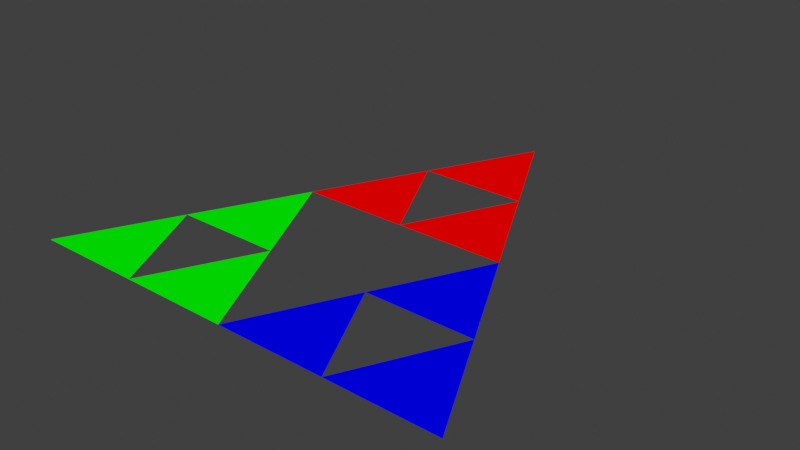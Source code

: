 # Source: sierpinski.blend  (saved by Blender 3.0.42; exported with 4.5.12 LTS)
import bpy
from mathutils import Matrix  # noqa: F401  (used for matrix-valued properties, if any)

bpy.ops.wm.read_factory_settings(use_empty=True)
scene = bpy.context.scene
scene.name = 'Scene'

# ---- collections
col_collection = bpy.data.collections.new('Collection'); scene.collection.children.link(col_collection)

# ---- materials (node trees are filled in below, after node groups)
mat_sierpinskimaterial_2_021 = bpy.data.materials.new('SierpinskiMaterial_2.021')
mat_sierpinskimaterial_2_021.use_transparent_shadow = False
mat_sierpinskimaterial_2_021.diffuse_color = (0.0, 1.0, 0.0, 1.0)
mat_sierpinskimaterial_2_022 = bpy.data.materials.new('SierpinskiMaterial_2.022')
mat_sierpinskimaterial_2_022.use_transparent_shadow = False
mat_sierpinskimaterial_2_022.diffuse_color = (0.0, 1.0, 0.0, 1.0)
mat_sierpinskimaterial_2_023 = bpy.data.materials.new('SierpinskiMaterial_2.023')
mat_sierpinskimaterial_2_023.use_transparent_shadow = False
mat_sierpinskimaterial_2_023.diffuse_color = (0.0, 1.0, 0.0, 1.0)
mat_sierpinskimaterial_3_021 = bpy.data.materials.new('SierpinskiMaterial_3.021')
mat_sierpinskimaterial_3_021.use_transparent_shadow = False
mat_sierpinskimaterial_3_021.diffuse_color = (0.0, 0.0, 1.0, 1.0)
mat_sierpinskimaterial_3_022 = bpy.data.materials.new('SierpinskiMaterial_3.022')
mat_sierpinskimaterial_3_022.use_transparent_shadow = False
mat_sierpinskimaterial_3_022.diffuse_color = (0.0, 0.0, 1.0, 1.0)
mat_sierpinskimaterial_3_023 = bpy.data.materials.new('SierpinskiMaterial_3.023')
mat_sierpinskimaterial_3_023.use_transparent_shadow = False
mat_sierpinskimaterial_3_023.diffuse_color = (0.0, 0.0, 1.0, 1.0)
mat_sierpinskimaterial_4_021 = bpy.data.materials.new('SierpinskiMaterial_4.021')
mat_sierpinskimaterial_4_021.use_transparent_shadow = False
mat_sierpinskimaterial_4_021.diffuse_color = (1.0, 0.0, 0.0, 1.0)
mat_sierpinskimaterial_4_022 = bpy.data.materials.new('SierpinskiMaterial_4.022')
mat_sierpinskimaterial_4_022.use_transparent_shadow = False
mat_sierpinskimaterial_4_022.diffuse_color = (1.0, 0.0, 0.0, 1.0)
mat_sierpinskimaterial_4_023 = bpy.data.materials.new('SierpinskiMaterial_4.023')
mat_sierpinskimaterial_4_023.use_transparent_shadow = False
mat_sierpinskimaterial_4_023.diffuse_color = (1.0, 0.0, 0.0, 1.0)

# ---- material node trees

# ---- world
world_world = bpy.data.worlds.new('World'); scene.world = world_world
world_world.use_nodes = True; world_world.node_tree.nodes.clear()
_N = world_world.node_tree.nodes; _L = world_world.node_tree.links
n0 = _N.new('ShaderNodeOutputWorld'); n0.name = 'World Output'; n0.location = (300, 300)
n1 = _N.new('ShaderNodeBackground'); n1.name = 'Background'; n1.location = (10, 300)
n1.inputs[0].default_value = (0.05088, 0.05088, 0.05088, 1.0)
_L.new(n1.outputs[0], n0.inputs[0])
n0.is_active_output = True
world_world.color = (0.05088, 0.05088, 0.05088)
world_world.use_sun_shadow = False
world_world.sun_shadow_jitter_overblur = 0.0

# ---- meshes
me_sierpinskitrianglemesh_2_021 = bpy.data.meshes.new('SierpinskiTriangleMesh_2.021')
me_sierpinskitrianglemesh_2_021.from_pydata([(-1.0, -1.0, 0.0), (-0.5, -1.0, 0.0), (-0.75, -0.5, 0.0)], [], [(0, 1, 2)])
me_sierpinskitrianglemesh_2_021.materials.append(mat_sierpinskimaterial_2_021)
me_sierpinskitrianglemesh_2_021.use_remesh_fix_poles = True
me_sierpinskitrianglemesh_2_021.use_remesh_preserve_attributes = False
me_sierpinskitrianglemesh_2_021.update()
me_sierpinskitrianglemesh_2_022 = bpy.data.meshes.new('SierpinskiTriangleMesh_2.022')
me_sierpinskitrianglemesh_2_022.from_pydata([(-0.5, -1.0, 0.0), (0.0, -1.0, 0.0), (-0.25, -0.5, 0.0)], [], [(0, 1, 2)])
me_sierpinskitrianglemesh_2_022.materials.append(mat_sierpinskimaterial_2_022)
me_sierpinskitrianglemesh_2_022.use_remesh_fix_poles = True
me_sierpinskitrianglemesh_2_022.use_remesh_preserve_attributes = False
me_sierpinskitrianglemesh_2_022.update()
me_sierpinskitrianglemesh_2_023 = bpy.data.meshes.new('SierpinskiTriangleMesh_2.023')
me_sierpinskitrianglemesh_2_023.from_pydata([(-0.75, -0.5, 0.0), (-0.25, -0.5, 0.0), (-0.5, 0.0, 0.0)], [], [(0, 1, 2)])
me_sierpinskitrianglemesh_2_023.materials.append(mat_sierpinskimaterial_2_023)
me_sierpinskitrianglemesh_2_023.use_remesh_fix_poles = True
me_sierpinskitrianglemesh_2_023.use_remesh_preserve_attributes = False
me_sierpinskitrianglemesh_2_023.update()
me_sierpinskitrianglemesh_3_021 = bpy.data.meshes.new('SierpinskiTriangleMesh_3.021')
me_sierpinskitrianglemesh_3_021.from_pydata([(0.0, -1.0, 0.0), (0.5, -1.0, 0.0), (0.25, -0.5, 0.0)], [], [(0, 1, 2)])
me_sierpinskitrianglemesh_3_021.materials.append(mat_sierpinskimaterial_3_021)
me_sierpinskitrianglemesh_3_021.use_remesh_fix_poles = True
me_sierpinskitrianglemesh_3_021.use_remesh_preserve_attributes = False
me_sierpinskitrianglemesh_3_021.update()
me_sierpinskitrianglemesh_3_022 = bpy.data.meshes.new('SierpinskiTriangleMesh_3.022')
me_sierpinskitrianglemesh_3_022.from_pydata([(0.5, -1.0, 0.0), (1.0, -1.0, 0.0), (0.75, -0.5, 0.0)], [], [(0, 1, 2)])
me_sierpinskitrianglemesh_3_022.materials.append(mat_sierpinskimaterial_3_022)
me_sierpinskitrianglemesh_3_022.use_remesh_fix_poles = True
me_sierpinskitrianglemesh_3_022.use_remesh_preserve_attributes = False
me_sierpinskitrianglemesh_3_022.update()
me_sierpinskitrianglemesh_3_023 = bpy.data.meshes.new('SierpinskiTriangleMesh_3.023')
me_sierpinskitrianglemesh_3_023.from_pydata([(0.25, -0.5, 0.0), (0.75, -0.5, 0.0), (0.5, 0.0, 0.0)], [], [(0, 1, 2)])
me_sierpinskitrianglemesh_3_023.materials.append(mat_sierpinskimaterial_3_023)
me_sierpinskitrianglemesh_3_023.use_remesh_fix_poles = True
me_sierpinskitrianglemesh_3_023.use_remesh_preserve_attributes = False
me_sierpinskitrianglemesh_3_023.update()
me_sierpinskitrianglemesh_4_021 = bpy.data.meshes.new('SierpinskiTriangleMesh_4.021')
me_sierpinskitrianglemesh_4_021.from_pydata([(-0.5, 0.0, 0.0), (0.0, 0.0, 0.0), (-0.25, 0.5, 0.0)], [], [(0, 1, 2)])
me_sierpinskitrianglemesh_4_021.materials.append(mat_sierpinskimaterial_4_021)
me_sierpinskitrianglemesh_4_021.use_remesh_fix_poles = True
me_sierpinskitrianglemesh_4_021.use_remesh_preserve_attributes = False
me_sierpinskitrianglemesh_4_021.update()
me_sierpinskitrianglemesh_4_022 = bpy.data.meshes.new('SierpinskiTriangleMesh_4.022')
me_sierpinskitrianglemesh_4_022.from_pydata([(0.0, 0.0, 0.0), (0.5, 0.0, 0.0), (0.25, 0.5, 0.0)], [], [(0, 1, 2)])
me_sierpinskitrianglemesh_4_022.materials.append(mat_sierpinskimaterial_4_022)
me_sierpinskitrianglemesh_4_022.use_remesh_fix_poles = True
me_sierpinskitrianglemesh_4_022.use_remesh_preserve_attributes = False
me_sierpinskitrianglemesh_4_022.update()
me_sierpinskitrianglemesh_4_023 = bpy.data.meshes.new('SierpinskiTriangleMesh_4.023')
me_sierpinskitrianglemesh_4_023.from_pydata([(-0.25, 0.5, 0.0), (0.25, 0.5, 0.0), (0.0, 1.0, 0.0)], [], [(0, 1, 2)])
me_sierpinskitrianglemesh_4_023.materials.append(mat_sierpinskimaterial_4_023)
me_sierpinskitrianglemesh_4_023.use_remesh_fix_poles = True
me_sierpinskitrianglemesh_4_023.use_remesh_preserve_attributes = False
me_sierpinskitrianglemesh_4_023.update()

# ---- objects
ob_sierpinskitriangle_2 = bpy.data.objects.new('SierpinskiTriangle_2', me_sierpinskitrianglemesh_2_021)
ob_sierpinskitriangle_2_001 = bpy.data.objects.new('SierpinskiTriangle_2.001', me_sierpinskitrianglemesh_2_022)
ob_sierpinskitriangle_2_002 = bpy.data.objects.new('SierpinskiTriangle_2.002', me_sierpinskitrianglemesh_2_023)
ob_sierpinskitriangle_3 = bpy.data.objects.new('SierpinskiTriangle_3', me_sierpinskitrianglemesh_3_021)
ob_sierpinskitriangle_3_001 = bpy.data.objects.new('SierpinskiTriangle_3.001', me_sierpinskitrianglemesh_3_022)
ob_sierpinskitriangle_3_002 = bpy.data.objects.new('SierpinskiTriangle_3.002', me_sierpinskitrianglemesh_3_023)
ob_sierpinskitriangle_4 = bpy.data.objects.new('SierpinskiTriangle_4', me_sierpinskitrianglemesh_4_021)
ob_sierpinskitriangle_4_001 = bpy.data.objects.new('SierpinskiTriangle_4.001', me_sierpinskitrianglemesh_4_022)
ob_sierpinskitriangle_4_002 = bpy.data.objects.new('SierpinskiTriangle_4.002', me_sierpinskitrianglemesh_4_023)

# ---- transforms, parenting, visibility, modifiers, constraints
ob_sierpinskitriangle_2.location = (0.0, 0.0, 0.0)
ob_sierpinskitriangle_2_001.location = (0.0, 0.0, 0.0)
ob_sierpinskitriangle_2_002.location = (0.0, 0.0, 0.0)
ob_sierpinskitriangle_3.location = (0.0, 0.0, 0.0)
ob_sierpinskitriangle_3_001.location = (0.0, 0.0, 0.0)
ob_sierpinskitriangle_3_002.location = (0.0, 0.0, 0.0)
ob_sierpinskitriangle_4.location = (0.0, 0.0, 0.0)
ob_sierpinskitriangle_4_001.location = (0.0, 0.0, 0.0)
ob_sierpinskitriangle_4_002.location = (0.0, 0.0, 0.0)

# ---- collection membership
col_collection.objects.link(ob_sierpinskitriangle_2)
col_collection.objects.link(ob_sierpinskitriangle_2_001)
col_collection.objects.link(ob_sierpinskitriangle_2_002)
col_collection.objects.link(ob_sierpinskitriangle_3)
col_collection.objects.link(ob_sierpinskitriangle_3_001)
col_collection.objects.link(ob_sierpinskitriangle_3_002)
col_collection.objects.link(ob_sierpinskitriangle_4)
col_collection.objects.link(ob_sierpinskitriangle_4_001)
col_collection.objects.link(ob_sierpinskitriangle_4_002)

# ---- scene / render settings (as saved in the file)
scene.frame_start = 1; scene.frame_end = 250; scene.frame_set(1)
scene.render.engine = 'BLENDER_EEVEE_NEXT'
scene.cycles.sampling_pattern = 'TABULATED_SOBOL'
scene.cycles.use_light_tree = False
scene.view_settings.view_transform = 'Standard'
bpy.context.view_layer.update()

# ---- added for rendering (the .blend has no active camera and no usable light): camera, sun
cam_auto = bpy.data.cameras.new('AutoCamera')
cam_auto.lens = 50.0
cam_auto.sensor_width = 36.0
cam_auto.clip_end = 1000.0
ob_auto_camera = bpy.data.objects.new('AutoCamera', cam_auto)
scene.collection.objects.link(ob_auto_camera)
ob_auto_camera.location = (2.61693, -3.14032, 2.09354)
ob_auto_camera.rotation_euler = (1.09748, -7.21219e-08, 0.694738)
scene.camera = ob_auto_camera
light_auto_sun = bpy.data.lights.new('AutoSun', 'SUN')
light_auto_sun.energy = 3.0
light_auto_sun.angle = 0.0523599
ob_auto_sun = bpy.data.objects.new('AutoSun', light_auto_sun)
scene.collection.objects.link(ob_auto_sun)
ob_auto_sun.rotation_euler = (0.872665, 0.174533, 0.523599)
bpy.context.view_layer.update()

